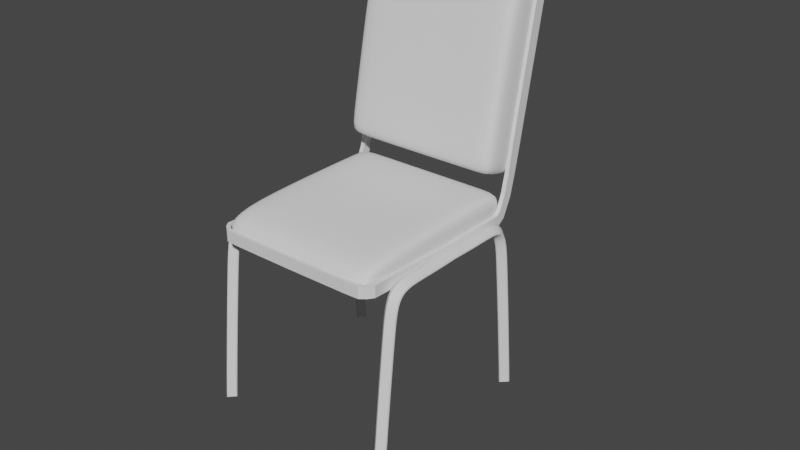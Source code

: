 # Source: conference-chair.blend  (saved by Blender 2.93.21; exported with 4.5.12 LTS)
import bpy
from mathutils import Matrix  # noqa: F401  (used for matrix-valued properties, if any)

bpy.ops.wm.read_factory_settings(use_empty=True)
scene = bpy.context.scene
scene.name = 'Scene'

# ---- collections
col_collection = bpy.data.collections.new('Collection'); scene.collection.children.link(col_collection)

# ---- world
world_world = bpy.data.worlds.new('World'); scene.world = world_world
world_world.use_nodes = True; world_world.node_tree.nodes.clear()
_N = world_world.node_tree.nodes; _L = world_world.node_tree.links
n0 = _N.new('ShaderNodeOutputWorld'); n0.name = 'World Output'; n0.location = (300, 300)
n1 = _N.new('ShaderNodeBackground'); n1.name = 'Background'; n1.location = (10, 300)
n1.inputs[0].default_value = (0.05088, 0.05088, 0.05088, 1.0)
_L.new(n1.outputs[0], n0.inputs[0])
n0.is_active_output = True
world_world.color = (0.05088, 0.05088, 0.05088)
world_world.use_sun_shadow = False
world_world.sun_shadow_jitter_overblur = 0.0

# ---- meshes
me_cube_001 = bpy.data.meshes.new('Cube.001')
me_cube_001.from_pydata([(-1.0, -1.0, -1.0), (-1.0, -1.0, 1.0), (-1.0, 1.0, -1.0), (-1.0, 1.0, 1.0), (1.0, -1.0, -1.0), (1.0, -1.0, 1.0), (1.0, 1.0, -1.0), (1.0, 1.0, 1.0), (-1.215, 1.0, -1.0), (-1.215, -1.0, -1.0), (-1.215, -1.0, 1.0), (-1.215, 1.0, 1.0), (1.215, 1.0, 1.0), (1.215, 1.0, -1.0), (1.215, -1.0, -1.0), (1.215, -1.0, 1.0), (-1.0, 1.322, 1.0), (-1.0, 1.322, -1.0), (1.0, 1.322, -1.0), (1.0, 1.322, 1.0), (-1.215, 1.322, 1.0), (-1.215, 1.322, -1.0), (1.215, 1.322, 1.0), (1.215, 1.322, -1.0), (-1.0, -1.85, -1.0), (-1.0, -1.85, 0.543), (1.0, -1.85, 0.543), (1.0, -1.85, -1.0), (-1.215, -1.85, -1.0), (-1.215, -1.85, 0.543), (1.215, -1.85, 0.543), (1.215, -1.85, -1.0)], [], [(2, 0, 9, 8), (3, 7, 19, 16), (1, 3, 11, 10), (9, 0, 24, 28), (2, 6, 4, 0), (7, 3, 1, 5), (9, 10, 11, 8), (13, 12, 15, 14), (10, 9, 28, 29), (4, 6, 13, 14), (7, 12, 22, 19), (4, 14, 31, 27), (7, 5, 15, 12), (11, 3, 16, 20), (17, 16, 19, 18), (16, 17, 21, 20), (18, 19, 22, 23), (12, 13, 23, 22), (2, 8, 21, 17), (13, 6, 18, 23), (6, 2, 17, 18), (8, 11, 20, 21), (27, 26, 25, 24), (26, 27, 31, 30), (24, 25, 29, 28), (5, 1, 25, 26), (15, 5, 26, 30), (1, 10, 29, 25), (0, 4, 27, 24), (14, 15, 30, 31)])
me_cube_001.polygons.foreach_set('use_smooth', [True] * 30)
_uv = me_cube_001.uv_layers.new(name='UVMap')
_uv.uv.foreach_set('vector', [0.125, 0.5, 0.125, 0.75, 0.125, 0.75, 0.125, 0.5, 0.875, 0.5, 0.625, 0.5, 0.625, 0.5, 0.875, 0.5, 0.875, 0.75, 0.875, 0.5, 0.875, 0.5, 0.875, 0.75, 0.125, 0.75, 0.125, 0.75, 0.125, 0.75, 0.125, 0.75, 0.125, 0.5, 0.375, 0.5, 0.375, 0.75, 0.125, 0.75, 0.625, 0.5, 0.875, 0.5, 0.875, 0.75, 0.625, 0.75, 0.375, 0.0, 0.625, 0.0, 0.625, 0.25, 0.375, 0.25, 0.375, 0.5, 0.625, 0.5, 0.625, 0.75, 0.375, 0.75, 0.625, 0.0, 0.375, 0.0, 0.375, 0.0, 0.625, 0.0, 0.375, 0.75, 0.375, 0.5, 0.375, 0.5, 0.375, 0.75, 0.625, 0.5, 0.625, 0.5, 0.625, 0.5, 0.625, 0.5, 0.375, 0.75, 0.375, 0.75, 0.375, 0.75, 0.375, 0.75, 0.625, 0.5, 0.625, 0.75, 0.625, 0.75, 0.625, 0.5, 0.875, 0.5, 0.875, 0.5, 0.875, 0.5, 0.875, 0.5, 0.375, 0.25, 0.625, 0.25, 0.625, 0.5, 0.375, 0.5, 0.625, 0.25, 0.375, 0.25, 0.375, 0.25, 0.625, 0.25, 0.375, 0.5, 0.625, 0.5, 0.625, 0.5, 0.375, 0.5, 0.625, 0.5, 0.375, 0.5, 0.375, 0.5, 0.625, 0.5, 0.125, 0.5, 0.125, 0.5, 0.125, 0.5, 0.125, 0.5, 0.375, 0.5, 0.375, 0.5, 0.375, 0.5, 0.375, 0.5, 0.375, 0.5, 0.125, 0.5, 0.125, 0.5, 0.375, 0.5, 0.375, 0.25, 0.625, 0.25, 0.625, 0.25, 0.375, 0.25, 0.375, 0.75, 0.625, 0.75, 0.625, 1.0, 0.375, 1.0, 0.625, 0.75, 0.375, 0.75, 0.375, 0.75, 0.625, 0.75, 0.375, 1.0, 0.625, 1.0, 0.625, 1.0, 0.375, 1.0, 0.625, 0.75, 0.875, 0.75, 0.875, 0.75, 0.625, 0.75, 0.625, 0.75, 0.625, 0.75, 0.625, 0.75, 0.625, 0.75, 0.875, 0.75, 0.875, 0.75, 0.875, 0.75, 0.875, 0.75, 0.125, 0.75, 0.375, 0.75, 0.375, 0.75, 0.125, 0.75, 0.375, 0.75, 0.625, 0.75, 0.625, 0.75, 0.375, 0.75])
me_cube_001.use_remesh_fix_poles = True
me_cube_001.use_remesh_preserve_attributes = False
me_cube_001.update()
me_cube_002 = bpy.data.meshes.new('Cube.002')
me_cube_002.from_pydata([(-1.0, -1.0, 1.0), (-1.0, 1.0, 1.0), (1.0, -1.0, 1.0), (1.0, 1.0, 1.0), (-1.215, 1.0, -1.0), (-1.215, -1.0, -1.0), (-1.215, -1.0, 1.0), (-1.215, 1.0, 1.0), (1.215, 1.0, 1.0), (1.215, 1.0, -1.0), (1.215, -1.0, -1.0), (1.215, -1.0, 1.0), (-1.0, 1.322, 1.0), (-1.0, 1.322, -1.0), (1.0, 1.322, -1.0), (1.0, 1.322, 1.0), (-1.215, 1.322, 1.0), (-1.215, 1.322, -1.0), (1.215, 1.322, 1.0), (1.215, 1.322, -1.0), (-1.0, -1.758, -1.0), (-1.0, -1.758, 0.543), (1.0, -1.758, 0.543), (1.0, -1.758, -1.0), (-1.215, -1.758, -1.0), (-1.215, -1.758, 0.543), (1.215, -1.758, 0.543), (1.215, -1.758, -1.0), (-1.0, 1.0, -1.32), (-1.0, -1.0, -1.32), (1.0, -1.758, -1.32), (1.0, -1.0, -1.32), (1.0, 1.0, -1.32), (1.215, -1.0, -1.32), (1.215, -1.758, -1.32), (-1.215, 1.0, -1.32), (-1.215, -1.0, -1.32), (1.215, 1.0, -1.32), (1.0, 1.322, -1.32), (-1.0, 1.322, -1.32), (-1.215, 1.322, -1.32), (1.215, 1.322, -1.32), (-1.0, -1.758, -1.32), (-1.215, -1.758, -1.32)], [], [(17, 13, 39, 40), (1, 3, 15, 12), (0, 1, 7, 6), (27, 23, 30, 34), (4, 17, 40, 35), (3, 1, 0, 2), (5, 6, 7, 4), (9, 8, 11, 10), (6, 5, 24, 25), (9, 10, 33, 37), (3, 8, 18, 15), (20, 24, 43, 42), (3, 2, 11, 8), (7, 1, 12, 16), (13, 12, 15, 14), (12, 13, 17, 16), (14, 15, 18, 19), (8, 9, 19, 18), (24, 5, 36, 43), (19, 9, 37, 41), (10, 27, 34, 33), (4, 7, 16, 17), (23, 22, 21, 20), (22, 23, 27, 26), (20, 21, 25, 24), (2, 0, 21, 22), (11, 2, 22, 26), (0, 6, 25, 21), (14, 19, 41, 38), (10, 11, 26, 27), (28, 29, 36, 35), (36, 29, 42, 43), (28, 32, 31, 29), (31, 32, 37, 33), (31, 33, 34, 30), (28, 35, 40, 39), (37, 32, 38, 41), (32, 28, 39, 38), (29, 31, 30, 42), (5, 4, 35, 36), (13, 14, 38, 39), (23, 20, 42, 30)])
me_cube_002.polygons.foreach_set('use_smooth', [True] * 42)
_uv = me_cube_002.uv_layers.new(name='UVMap')
_uv.uv.foreach_set('vector', [0.375, 0.25, 0.375, 0.25, 0.375, 0.25, 0.375, 0.25, 0.875, 0.5, 0.625, 0.5, 0.625, 0.5, 0.875, 0.5, 0.875, 0.75, 0.875, 0.5, 0.875, 0.5, 0.875, 0.75, 0.375, 0.75, 0.375, 0.75, 0.375, 0.75, 0.375, 0.75, 0.375, 0.25, 0.375, 0.25, 0.375, 0.25, 0.375, 0.25, 0.625, 0.5, 0.875, 0.5, 0.875, 0.75, 0.625, 0.75, 0.375, 0.0, 0.625, 0.0, 0.625, 0.25, 0.375, 0.25, 0.375, 0.5, 0.625, 0.5, 0.625, 0.75, 0.375, 0.75, 0.625, 0.0, 0.375, 0.0, 0.375, 0.0, 0.625, 0.0, 0.375, 0.5, 0.375, 0.75, 0.375, 0.75, 0.375, 0.5, 0.625, 0.5, 0.625, 0.5, 0.625, 0.5, 0.625, 0.5, 0.375, 1.0, 0.375, 1.0, 0.375, 1.0, 0.375, 1.0, 0.625, 0.5, 0.625, 0.75, 0.625, 0.75, 0.625, 0.5, 0.875, 0.5, 0.875, 0.5, 0.875, 0.5, 0.875, 0.5, 0.375, 0.25, 0.625, 0.25, 0.625, 0.5, 0.375, 0.5, 0.625, 0.25, 0.375, 0.25, 0.375, 0.25, 0.625, 0.25, 0.375, 0.5, 0.625, 0.5, 0.625, 0.5, 0.375, 0.5, 0.625, 0.5, 0.375, 0.5, 0.375, 0.5, 0.625, 0.5, 0.375, 0.0, 0.375, 0.0, 0.375, 0.0, 0.375, 0.0, 0.375, 0.5, 0.375, 0.5, 0.375, 0.5, 0.375, 0.5, 0.375, 0.75, 0.375, 0.75, 0.375, 0.75, 0.375, 0.75, 0.375, 0.25, 0.625, 0.25, 0.625, 0.25, 0.375, 0.25, 0.375, 0.75, 0.625, 0.75, 0.625, 1.0, 0.375, 1.0, 0.625, 0.75, 0.375, 0.75, 0.375, 0.75, 0.625, 0.75, 0.375, 1.0, 0.625, 1.0, 0.625, 1.0, 0.375, 1.0, 0.625, 0.75, 0.875, 0.75, 0.875, 0.75, 0.625, 0.75, 0.625, 0.75, 0.625, 0.75, 0.625, 0.75, 0.625, 0.75, 0.875, 0.75, 0.875, 0.75, 0.875, 0.75, 0.875, 0.75, 0.375, 0.5, 0.375, 0.5, 0.375, 0.5, 0.375, 0.5, 0.375, 0.75, 0.625, 0.75, 0.625, 0.75, 0.375, 0.75, 0.125, 0.5, 0.125, 0.75, 0.125, 0.75, 0.125, 0.5, 0.125, 0.75, 0.125, 0.75, 0.125, 0.75, 0.125, 0.75, 0.125, 0.5, 0.375, 0.5, 0.375, 0.75, 0.125, 0.75, 0.375, 0.75, 0.375, 0.5, 0.375, 0.5, 0.375, 0.75, 0.375, 0.75, 0.375, 0.75, 0.375, 0.75, 0.375, 0.75, 0.125, 0.5, 0.125, 0.5, 0.125, 0.5, 0.125, 0.5, 0.375, 0.5, 0.375, 0.5, 0.375, 0.5, 0.375, 0.5, 0.375, 0.5, 0.125, 0.5, 0.125, 0.5, 0.375, 0.5, 0.125, 0.75, 0.375, 0.75, 0.375, 0.75, 0.125, 0.75, 0.375, 0.0, 0.375, 0.25, 0.375, 0.25, 0.375, 0.0, 0.375, 0.25, 0.375, 0.5, 0.375, 0.5, 0.375, 0.25, 0.375, 0.75, 0.375, 1.0, 0.375, 1.0, 0.375, 0.75])
me_cube_002.use_remesh_fix_poles = True
me_cube_002.use_remesh_preserve_attributes = False
me_cube_002.update()
me_plane = bpy.data.meshes.new('Plane')
me_plane.from_pydata([(0.09626, -0.101, 1.442), (0.2975, -0.101, 1.442), (0.09626, 0.1002, 1.442), (0.2975, 0.1002, 1.442), (0.03884, -1.763, 1.438), (0.24, -1.763, 1.438), (0.0943, 1.08, 1.442), (0.2955, 1.08, 1.442), (0.08308, 1.17, 1.442), (0.2826, 1.196, 1.442), (0.02334, 1.24, 1.442), (0.1842, 1.343, 1.442), (-0.2221, 1.346, 1.442), (-0.131, 1.498, 1.442), (-0.5617, 1.43, 1.442), (-0.4876, 1.593, 1.442), (-1.039, 1.51, 1.442), (-0.9644, 1.697, 1.442), (-3.478, 2.016, 1.442), (-3.404, 2.203, 1.442), (-3.711, 2.091, 1.427), (-3.637, 2.278, 1.427), (0.09626, 0.1002, 1.515), (0.09626, -0.101, 1.515), (0.2975, -0.101, 1.515), (0.2975, 0.1002, 1.515), (0.03884, -1.763, 1.51), (0.24, -1.763, 1.51), (0.2955, 1.08, 1.515), (0.0943, 1.08, 1.515), (0.2826, 1.196, 1.515), (0.08308, 1.17, 1.515), (0.1842, 1.343, 1.515), (0.02334, 1.24, 1.515), (-0.131, 1.498, 1.515), (-0.2221, 1.346, 1.515), (-0.4876, 1.593, 1.515), (-0.5617, 1.43, 1.515), (-0.9644, 1.697, 1.515), (-1.039, 1.51, 1.515), (-3.404, 2.203, 1.515), (-3.478, 2.016, 1.515), (-3.637, 2.278, 1.5), (-3.711, 2.091, 1.5), (0.03885, -1.805, 1.393), (0.24, -1.805, 1.393), (0.03873, -1.86, 1.44), (0.2399, -1.86, 1.441), (0.03894, -1.865, 1.336), (0.2401, -1.865, 1.336), (0.03879, -1.937, 1.338), (0.24, -1.938, 1.339), (0.03947, -1.874, 1.089), (0.2407, -1.874, 1.09), (0.03931, -1.946, 1.09), (0.2405, -1.947, 1.091), (0.04172, -1.878, -0.0231), (0.2429, -1.879, -0.02266), (0.04156, -1.951, -0.02218), (0.2428, -1.951, -0.02174), (-3.744, 2.33, 1.338), (-3.81, 2.143, 1.304), (-3.778, 2.33, 1.403), (-3.844, 2.143, 1.368), (-3.782, 2.347, 0.9968), (-3.839, 2.16, 0.9496), (-3.828, 2.348, 1.053), (-3.885, 2.16, 1.005), (-3.765, 2.328, -0.1008), (-3.822, 2.141, -0.148), (-3.812, 2.328, -0.04501), (-3.869, 2.141, -0.0922)], [], [(0, 2, 3, 1), (1, 5, 4, 0), (2, 6, 7, 3), (6, 8, 9, 7), (8, 10, 11, 9), (10, 12, 13, 11), (12, 14, 15, 13), (14, 16, 17, 15), (16, 18, 19, 17), (18, 20, 21, 19), (23, 24, 25, 22), (24, 23, 26, 27), (22, 25, 28, 29), (29, 28, 30, 31), (31, 30, 32, 33), (33, 32, 34, 35), (35, 34, 36, 37), (37, 36, 38, 39), (39, 38, 40, 41), (41, 40, 42, 43), (11, 13, 34, 32), (8, 6, 29, 31), (18, 16, 39, 41), (26, 4, 44, 46), (7, 9, 30, 28), (17, 19, 40, 38), (5, 1, 24, 27), (14, 12, 35, 37), (42, 21, 60, 62), (0, 4, 26, 23), (13, 15, 36, 34), (10, 8, 31, 33), (20, 18, 41, 43), (2, 0, 23, 22), (9, 11, 32, 30), (19, 21, 42, 40), (6, 2, 22, 29), (16, 14, 37, 39), (3, 7, 28, 25), (15, 17, 38, 36), (1, 3, 25, 24), (12, 10, 33, 35), (46, 44, 48, 50), (4, 5, 45, 44), (27, 26, 46, 47), (5, 27, 47, 45), (51, 50, 54, 55), (47, 46, 50, 51), (45, 47, 51, 49), (44, 45, 49, 48), (53, 55, 59, 57), (49, 51, 55, 53), (48, 49, 53, 52), (50, 48, 52, 54), (56, 57, 59, 58), (52, 53, 57, 56), (54, 52, 56, 58), (55, 54, 58, 59), (61, 63, 67, 65), (21, 20, 61, 60), (43, 42, 62, 63), (20, 43, 63, 61), (66, 64, 68, 70), (60, 61, 65, 64), (62, 60, 64, 66), (63, 62, 66, 67), (68, 69, 71, 70), (67, 66, 70, 71), (65, 67, 71, 69), (64, 65, 69, 68)])
_uv = me_plane.uv_layers.new(name='UVMap')
_uv.uv.foreach_set('vector', [0.0, 0.0, 0.0, 1.0, 1.0, 1.0, 1.0, 0.0, 1.0, 0.0, 1.0, 0.0, 0.0, 0.0, 0.0, 0.0, 0.0, 1.0, 0.0, 1.0, 1.0, 1.0, 1.0, 1.0, 0.0, 1.0, 0.0, 1.0, 1.0, 1.0, 1.0, 1.0, 0.0, 1.0, 0.0, 1.0, 1.0, 1.0, 1.0, 1.0, 0.0, 1.0, 0.0, 1.0, 1.0, 1.0, 1.0, 1.0, 0.0, 1.0, 0.0, 1.0, 1.0, 1.0, 1.0, 1.0, 0.0, 1.0, 0.0, 1.0, 1.0, 1.0, 1.0, 1.0, 0.0, 1.0, 0.0, 1.0, 1.0, 1.0, 1.0, 1.0, 0.0, 1.0, 0.0, 1.0, 1.0, 1.0, 1.0, 1.0, 0.0, 0.0, 1.0, 0.0, 1.0, 1.0, 0.0, 1.0, 1.0, 0.0, 0.0, 0.0, 0.0, 0.0, 1.0, 0.0, 0.0, 1.0, 1.0, 1.0, 1.0, 1.0, 0.0, 1.0, 0.0, 1.0, 1.0, 1.0, 1.0, 1.0, 0.0, 1.0, 0.0, 1.0, 1.0, 1.0, 1.0, 1.0, 0.0, 1.0, 0.0, 1.0, 1.0, 1.0, 1.0, 1.0, 0.0, 1.0, 0.0, 1.0, 1.0, 1.0, 1.0, 1.0, 0.0, 1.0, 0.0, 1.0, 1.0, 1.0, 1.0, 1.0, 0.0, 1.0, 0.0, 1.0, 1.0, 1.0, 1.0, 1.0, 0.0, 1.0, 0.0, 1.0, 1.0, 1.0, 1.0, 1.0, 0.0, 1.0, 1.0, 1.0, 1.0, 1.0, 1.0, 1.0, 1.0, 1.0, 0.0, 1.0, 0.0, 1.0, 0.0, 1.0, 0.0, 1.0, 0.0, 1.0, 0.0, 1.0, 0.0, 1.0, 0.0, 1.0, 0.0, 0.0, 0.0, 0.0, 0.0, 0.0, 0.0, 0.0, 1.0, 1.0, 1.0, 1.0, 1.0, 1.0, 1.0, 1.0, 1.0, 1.0, 1.0, 1.0, 1.0, 1.0, 1.0, 1.0, 1.0, 0.0, 1.0, 0.0, 1.0, 0.0, 1.0, 0.0, 0.0, 1.0, 0.0, 1.0, 0.0, 1.0, 0.0, 1.0, 1.0, 1.0, 1.0, 1.0, 1.0, 1.0, 1.0, 1.0, 0.0, 0.0, 0.0, 0.0, 0.0, 0.0, 0.0, 0.0, 1.0, 1.0, 1.0, 1.0, 1.0, 1.0, 1.0, 1.0, 0.0, 1.0, 0.0, 1.0, 0.0, 1.0, 0.0, 1.0, 0.0, 1.0, 0.0, 1.0, 0.0, 1.0, 0.0, 1.0, 0.0, 1.0, 0.0, 0.0, 0.0, 0.0, 0.0, 1.0, 1.0, 1.0, 1.0, 1.0, 1.0, 1.0, 1.0, 1.0, 1.0, 1.0, 1.0, 1.0, 1.0, 1.0, 1.0, 1.0, 0.0, 1.0, 0.0, 1.0, 0.0, 1.0, 0.0, 1.0, 0.0, 1.0, 0.0, 1.0, 0.0, 1.0, 0.0, 1.0, 1.0, 1.0, 1.0, 1.0, 1.0, 1.0, 1.0, 1.0, 1.0, 1.0, 1.0, 1.0, 1.0, 1.0, 1.0, 1.0, 1.0, 0.0, 1.0, 1.0, 1.0, 1.0, 1.0, 0.0, 0.0, 1.0, 0.0, 1.0, 0.0, 1.0, 0.0, 1.0, 0.0, 0.0, 0.0, 0.0, 0.0, 0.0, 0.0, 0.0, 0.0, 0.0, 1.0, 0.0, 1.0, 0.0, 0.0, 0.0, 1.0, 0.0, 0.0, 0.0, 0.0, 0.0, 1.0, 0.0, 1.0, 0.0, 1.0, 0.0, 1.0, 0.0, 1.0, 0.0, 1.0, 0.0, 0.0, 0.0, 0.0, 0.0, 1.0, 0.0, 1.0, 0.0, 0.0, 0.0, 0.0, 0.0, 1.0, 0.0, 1.0, 0.0, 1.0, 0.0, 1.0, 0.0, 1.0, 0.0, 0.0, 0.0, 1.0, 0.0, 1.0, 0.0, 0.0, 0.0, 1.0, 0.0, 1.0, 0.0, 1.0, 0.0, 1.0, 0.0, 1.0, 0.0, 1.0, 0.0, 1.0, 0.0, 1.0, 0.0, 0.0, 0.0, 1.0, 0.0, 1.0, 0.0, 0.0, 0.0, 0.0, 0.0, 0.0, 0.0, 0.0, 0.0, 0.0, 0.0, 0.0, 0.0, 1.0, 0.0, 1.0, 0.0, 0.0, 0.0, 0.0, 0.0, 1.0, 0.0, 1.0, 0.0, 0.0, 0.0, 0.0, 0.0, 0.0, 0.0, 0.0, 0.0, 0.0, 0.0, 1.0, 0.0, 0.0, 0.0, 0.0, 0.0, 1.0, 0.0, 0.0, 1.0, 0.0, 1.0, 0.0, 1.0, 0.0, 1.0, 1.0, 1.0, 0.0, 1.0, 0.0, 1.0, 1.0, 1.0, 0.0, 1.0, 1.0, 1.0, 1.0, 1.0, 0.0, 1.0, 0.0, 1.0, 0.0, 1.0, 0.0, 1.0, 0.0, 1.0, 1.0, 1.0, 1.0, 1.0, 1.0, 1.0, 1.0, 1.0, 1.0, 1.0, 0.0, 1.0, 0.0, 1.0, 1.0, 1.0, 1.0, 1.0, 1.0, 1.0, 1.0, 1.0, 1.0, 1.0, 0.0, 1.0, 1.0, 1.0, 1.0, 1.0, 0.0, 1.0, 1.0, 1.0, 0.0, 1.0, 0.0, 1.0, 1.0, 1.0, 0.0, 1.0, 1.0, 1.0, 1.0, 1.0, 0.0, 1.0, 0.0, 1.0, 0.0, 1.0, 0.0, 1.0, 0.0, 1.0, 1.0, 1.0, 0.0, 1.0, 0.0, 1.0, 1.0, 1.0])
me_plane.use_remesh_fix_poles = True
me_plane.use_remesh_preserve_attributes = False
me_plane.update()

# ---- curves / text
cu_beziercurve = bpy.data.curves.new('BezierCurve', 'CURVE')
cu_beziercurve.dimensions = '3D'
_sp = cu_beziercurve.splines.new('BEZIER'); _sp.bezier_points.add(3)
_sp.bezier_points.foreach_set('co', [3.129, 1.631, 1.624, 0.6624, 1.381, 1.624, 0.05713, 0.3669, 1.624, -0.008899, -1.324, 1.624])
_sp.bezier_points.foreach_set('handle_left', [3.959, 1.622, 1.624, 1.486, 1.481, 1.624, 0.07095, 1.208, 1.624, 0.004921, -0.4823, 1.624])
_sp.bezier_points.foreach_set('handle_right', [3.051, 1.632, 1.624, -0.03954, 1.296, 1.624, 0.04071, -0.6329, 1.624, -0.02532, -2.324, 1.624])
for _p, _l, _r in zip(_sp.bezier_points, ['ALIGNED', 'ALIGNED', 'ALIGNED', 'ALIGNED'], ['ALIGNED', 'ALIGNED', 'ALIGNED', 'ALIGNED']): _p.handle_left_type = _l; _p.handle_right_type = _r
_sp.order_u = 0
_sp.order_v = 0
cu_beziercurve.use_path = True
cu_beziercurve.bevel_mode = 'PROFILE'
cu_beziercurve.bevel_profile.use_clip = True
cu_beziercurve.bevel_depth = 0.12
cu_beziercurve.fill_mode = 'FULL'

# ---- objects
ob_cube = bpy.data.objects.new('Cube', me_cube_001)
ob_cube_001 = bpy.data.objects.new('Cube.001', me_cube_002)
ob_plane = bpy.data.objects.new('Plane', me_plane)
ob_beziercurve = bpy.data.objects.new('BezierCurve', cu_beziercurve)

# ---- transforms, parenting, visibility, modifiers, constraints
ob_cube.location = (-8.896e-09, 0.0, 0.0)
ob_cube.scale = (1.193, 1.043, 0.2585)
_m = ob_cube.modifiers.new('Subdivision', 'SUBSURF')
_m.levels = 2
ob_cube_001.location = (-8.282e-08, 1.495, 2.056)
ob_cube_001.rotation_euler = (1.765, 3.142, -6.282e-08)
ob_cube_001.scale = (1.193, 1.165, 0.2995)
_m = ob_cube_001.modifiers.new('Subdivision', 'SUBSURF')
_m.levels = 2
ob_plane.location = (-0.009769, -0.002638, -0.0009056)
ob_plane.rotation_euler = (1.571, 1.569, 1.571)
_m = ob_plane.modifiers.new('Mirror', 'MIRROR')
_m.use_axis = (False, False, True)
_m.use_bisect_axis = (False, False, True)
ob_beziercurve.location = (-2.81e-17, -0.2391, -0.1266)
ob_beziercurve.rotation_euler = (-0.0, 1.571, 0.0)
_m = ob_beziercurve.modifiers.new('Mirror', 'MIRROR')
_m.use_axis = (False, True, False)
_m.use_bisect_axis = (False, True, False)
_m = ob_beziercurve.modifiers.new('Mirror.001', 'MIRROR')
_m.use_axis = (False, False, True)

# ---- collection membership
col_collection.objects.link(ob_cube)
col_collection.objects.link(ob_cube_001)
col_collection.objects.link(ob_plane)
col_collection.objects.link(ob_beziercurve)

# ---- scene / render settings (as saved in the file)
scene.frame_start = 1; scene.frame_end = 250; scene.frame_set(1)
scene.render.engine = 'BLENDER_EEVEE_NEXT'
scene.cycles.use_denoising = False
scene.cycles.samples = 128
scene.cycles.sampling_pattern = 'TABULATED_SOBOL'
scene.cycles.use_adaptive_sampling = False
scene.cycles.use_light_tree = False
scene.view_settings.view_transform = 'Filmic'
bpy.context.view_layer.update()

# ---- added for rendering (the .blend has no active camera and no usable light): camera, sun
cam_auto = bpy.data.cameras.new('AutoCamera')
cam_auto.lens = 50.0
cam_auto.sensor_width = 36.0
cam_auto.clip_end = 1000.0
ob_auto_camera = bpy.data.objects.new('AutoCamera', cam_auto)
scene.collection.objects.link(ob_auto_camera)
ob_auto_camera.location = (10.3402, -11.8342, 7.76676)
ob_auto_camera.rotation_euler = (1.09748, -7.21219e-08, 0.694738)
scene.camera = ob_auto_camera
light_auto_sun = bpy.data.lights.new('AutoSun', 'SUN')
light_auto_sun.energy = 3.0
light_auto_sun.angle = 0.0523599
ob_auto_sun = bpy.data.objects.new('AutoSun', light_auto_sun)
scene.collection.objects.link(ob_auto_sun)
ob_auto_sun.rotation_euler = (0.872665, 0.174533, 0.523599)
bpy.context.view_layer.update()
